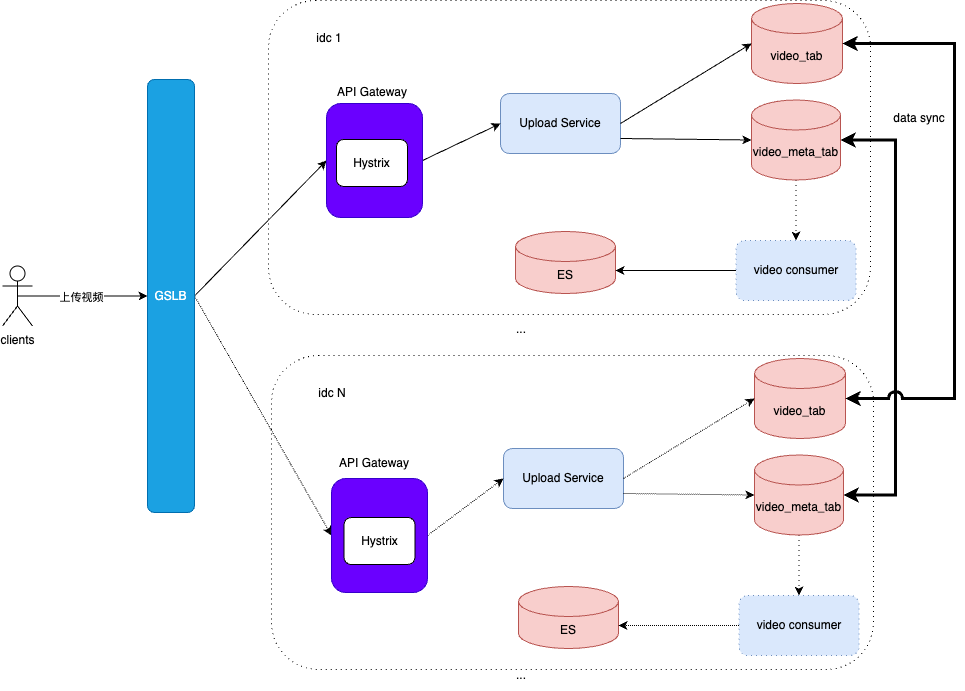

The diagram above was exported from draw.io. Its source (the exported page's mxGraphModel, read from the mxfile embedded in the PNG):
<mxGraphModel dx="990" dy="609" grid="0" gridSize="10" guides="1" tooltips="1" connect="1" arrows="1" fold="1" page="1" pageScale="1" pageWidth="2339" pageHeight="3300" math="0" shadow="0">
  <root>
    <mxCell id="0" />
    <mxCell id="1" parent="0" />
    <mxCell id="MQSrp6EzlDQ6UX5DGElI-41" value="" style="rounded=1;whiteSpace=wrap;html=1;dashed=1;dashPattern=1 4;" vertex="1" parent="1">
      <mxGeometry x="315" y="513" width="602" height="314" as="geometry" />
    </mxCell>
    <mxCell id="MQSrp6EzlDQ6UX5DGElI-15" value="" style="rounded=1;whiteSpace=wrap;html=1;dashed=1;dashPattern=1 4;" vertex="1" parent="1">
      <mxGeometry x="312" y="158" width="602" height="314" as="geometry" />
    </mxCell>
    <mxCell id="MQSrp6EzlDQ6UX5DGElI-1" value="Upload Service" style="rounded=1;whiteSpace=wrap;html=1;fillColor=#dae8fc;strokeColor=#6c8ebf;" vertex="1" parent="1">
      <mxGeometry x="544" y="251" width="120" height="60" as="geometry" />
    </mxCell>
    <mxCell id="MQSrp6EzlDQ6UX5DGElI-2" value="video_tab" style="shape=cylinder3;whiteSpace=wrap;html=1;boundedLbl=1;backgroundOutline=1;size=15;fillColor=#f8cecc;strokeColor=#b85450;" vertex="1" parent="1">
      <mxGeometry x="795" y="161" width="91" height="80" as="geometry" />
    </mxCell>
    <mxCell id="MQSrp6EzlDQ6UX5DGElI-38" style="edgeStyle=orthogonalEdgeStyle;rounded=0;orthogonalLoop=1;jettySize=auto;html=1;exitX=0.5;exitY=1;exitDx=0;exitDy=0;exitPerimeter=0;entryX=0.5;entryY=0;entryDx=0;entryDy=0;dashed=1;dashPattern=1 4;" edge="1" parent="1" source="MQSrp6EzlDQ6UX5DGElI-3" target="MQSrp6EzlDQ6UX5DGElI-37">
      <mxGeometry relative="1" as="geometry" />
    </mxCell>
    <mxCell id="MQSrp6EzlDQ6UX5DGElI-3" value="video_meta_tab" style="shape=cylinder3;whiteSpace=wrap;html=1;boundedLbl=1;backgroundOutline=1;size=15;fillColor=#f8cecc;strokeColor=#b85450;" vertex="1" parent="1">
      <mxGeometry x="795" y="257.5" width="89" height="80" as="geometry" />
    </mxCell>
    <mxCell id="MQSrp6EzlDQ6UX5DGElI-4" style="rounded=0;orthogonalLoop=1;jettySize=auto;html=1;exitX=1;exitY=0.5;exitDx=0;exitDy=0;entryX=0;entryY=0.5;entryDx=0;entryDy=0;entryPerimeter=0;" edge="1" parent="1" source="MQSrp6EzlDQ6UX5DGElI-1" target="MQSrp6EzlDQ6UX5DGElI-2">
      <mxGeometry relative="1" as="geometry" />
    </mxCell>
    <mxCell id="MQSrp6EzlDQ6UX5DGElI-5" style="rounded=0;orthogonalLoop=1;jettySize=auto;html=1;exitX=1;exitY=0.75;exitDx=0;exitDy=0;entryX=0;entryY=0.5;entryDx=0;entryDy=0;entryPerimeter=0;" edge="1" parent="1" source="MQSrp6EzlDQ6UX5DGElI-1" target="MQSrp6EzlDQ6UX5DGElI-3">
      <mxGeometry relative="1" as="geometry" />
    </mxCell>
    <mxCell id="MQSrp6EzlDQ6UX5DGElI-11" style="edgeStyle=orthogonalEdgeStyle;rounded=0;orthogonalLoop=1;jettySize=auto;html=1;exitX=0.5;exitY=0.5;exitDx=0;exitDy=0;exitPerimeter=0;entryX=0;entryY=0.5;entryDx=0;entryDy=0;" edge="1" parent="1" source="MQSrp6EzlDQ6UX5DGElI-6" target="MQSrp6EzlDQ6UX5DGElI-7">
      <mxGeometry relative="1" as="geometry" />
    </mxCell>
    <mxCell id="MQSrp6EzlDQ6UX5DGElI-29" value="上传视频" style="edgeLabel;html=1;align=center;verticalAlign=middle;resizable=0;points=[];" vertex="1" connectable="0" parent="MQSrp6EzlDQ6UX5DGElI-11">
      <mxGeometry x="-0.0308" relative="1" as="geometry">
        <mxPoint y="1" as="offset" />
      </mxGeometry>
    </mxCell>
    <mxCell id="MQSrp6EzlDQ6UX5DGElI-6" value="clients&lt;div&gt;&lt;br&gt;&lt;/div&gt;" style="shape=umlActor;verticalLabelPosition=bottom;verticalAlign=top;html=1;outlineConnect=0;" vertex="1" parent="1">
      <mxGeometry x="46" y="423.5" width="30" height="60" as="geometry" />
    </mxCell>
    <mxCell id="MQSrp6EzlDQ6UX5DGElI-12" style="rounded=0;orthogonalLoop=1;jettySize=auto;html=1;exitX=1;exitY=0.5;exitDx=0;exitDy=0;entryX=0;entryY=0.5;entryDx=0;entryDy=0;" edge="1" parent="1" source="MQSrp6EzlDQ6UX5DGElI-7" target="MQSrp6EzlDQ6UX5DGElI-8">
      <mxGeometry relative="1" as="geometry" />
    </mxCell>
    <mxCell id="MQSrp6EzlDQ6UX5DGElI-30" style="rounded=0;orthogonalLoop=1;jettySize=auto;html=1;exitX=1;exitY=0.5;exitDx=0;exitDy=0;dashed=1;dashPattern=1 1;entryX=0;entryY=0.5;entryDx=0;entryDy=0;" edge="1" parent="1" source="MQSrp6EzlDQ6UX5DGElI-7" target="MQSrp6EzlDQ6UX5DGElI-49">
      <mxGeometry relative="1" as="geometry">
        <mxPoint x="363.0368487928845" y="622" as="targetPoint" />
      </mxGeometry>
    </mxCell>
    <mxCell id="MQSrp6EzlDQ6UX5DGElI-7" value="GSLB" style="rounded=1;whiteSpace=wrap;html=1;fillColor=#1ba1e2;fontColor=#ffffff;strokeColor=#006EAF;" vertex="1" parent="1">
      <mxGeometry x="191" y="237" width="47" height="433" as="geometry" />
    </mxCell>
    <mxCell id="MQSrp6EzlDQ6UX5DGElI-10" style="rounded=0;orthogonalLoop=1;jettySize=auto;html=1;exitX=1;exitY=0.5;exitDx=0;exitDy=0;entryX=0;entryY=0.5;entryDx=0;entryDy=0;" edge="1" parent="1" source="MQSrp6EzlDQ6UX5DGElI-8" target="MQSrp6EzlDQ6UX5DGElI-1">
      <mxGeometry relative="1" as="geometry" />
    </mxCell>
    <mxCell id="MQSrp6EzlDQ6UX5DGElI-8" value="" style="rounded=1;whiteSpace=wrap;html=1;fillColor=#6a00ff;fontColor=#ffffff;strokeColor=#3700CC;" vertex="1" parent="1">
      <mxGeometry x="370" y="261" width="96" height="114" as="geometry" />
    </mxCell>
    <mxCell id="MQSrp6EzlDQ6UX5DGElI-26" value="idc 1" style="text;html=1;align=center;verticalAlign=middle;whiteSpace=wrap;rounded=0;" vertex="1" parent="1">
      <mxGeometry x="343" y="181" width="60" height="30" as="geometry" />
    </mxCell>
    <mxCell id="MQSrp6EzlDQ6UX5DGElI-27" value="..." style="text;html=1;align=center;verticalAlign=middle;whiteSpace=wrap;rounded=0;" vertex="1" parent="1">
      <mxGeometry x="535" y="472" width="60" height="30" as="geometry" />
    </mxCell>
    <mxCell id="MQSrp6EzlDQ6UX5DGElI-35" value="data sync" style="text;html=1;align=center;verticalAlign=middle;whiteSpace=wrap;rounded=0;" vertex="1" parent="1">
      <mxGeometry x="933" y="261" width="60" height="30" as="geometry" />
    </mxCell>
    <mxCell id="MQSrp6EzlDQ6UX5DGElI-36" value="ES" style="shape=cylinder3;whiteSpace=wrap;html=1;boundedLbl=1;backgroundOutline=1;size=15;fillColor=#f8cecc;strokeColor=#b85450;" vertex="1" parent="1">
      <mxGeometry x="559" y="389" width="100" height="62" as="geometry" />
    </mxCell>
    <mxCell id="MQSrp6EzlDQ6UX5DGElI-37" value="video consumer" style="rounded=1;whiteSpace=wrap;html=1;fillColor=#dae8fc;strokeColor=#6c8ebf;dashed=1;dashPattern=1 4;" vertex="1" parent="1">
      <mxGeometry x="779.5" y="398" width="120" height="60" as="geometry" />
    </mxCell>
    <mxCell id="MQSrp6EzlDQ6UX5DGElI-39" style="edgeStyle=orthogonalEdgeStyle;rounded=0;orthogonalLoop=1;jettySize=auto;html=1;exitX=0;exitY=0.5;exitDx=0;exitDy=0;entryX=1;entryY=0;entryDx=0;entryDy=39;entryPerimeter=0;" edge="1" parent="1" source="MQSrp6EzlDQ6UX5DGElI-37" target="MQSrp6EzlDQ6UX5DGElI-36">
      <mxGeometry relative="1" as="geometry" />
    </mxCell>
    <mxCell id="MQSrp6EzlDQ6UX5DGElI-42" value="Upload Service" style="rounded=1;whiteSpace=wrap;html=1;fillColor=#dae8fc;strokeColor=#6c8ebf;" vertex="1" parent="1">
      <mxGeometry x="547" y="606" width="120" height="60" as="geometry" />
    </mxCell>
    <mxCell id="MQSrp6EzlDQ6UX5DGElI-43" value="video_tab" style="shape=cylinder3;whiteSpace=wrap;html=1;boundedLbl=1;backgroundOutline=1;size=15;fillColor=#f8cecc;strokeColor=#b85450;" vertex="1" parent="1">
      <mxGeometry x="798" y="516" width="91" height="80" as="geometry" />
    </mxCell>
    <mxCell id="MQSrp6EzlDQ6UX5DGElI-44" style="edgeStyle=orthogonalEdgeStyle;rounded=0;orthogonalLoop=1;jettySize=auto;html=1;exitX=0.5;exitY=1;exitDx=0;exitDy=0;exitPerimeter=0;entryX=0.5;entryY=0;entryDx=0;entryDy=0;dashed=1;dashPattern=1 4;" edge="1" parent="1" source="MQSrp6EzlDQ6UX5DGElI-45" target="MQSrp6EzlDQ6UX5DGElI-53">
      <mxGeometry relative="1" as="geometry" />
    </mxCell>
    <mxCell id="MQSrp6EzlDQ6UX5DGElI-45" value="video_meta_tab" style="shape=cylinder3;whiteSpace=wrap;html=1;boundedLbl=1;backgroundOutline=1;size=15;fillColor=#f8cecc;strokeColor=#b85450;" vertex="1" parent="1">
      <mxGeometry x="798" y="612.5" width="89" height="80" as="geometry" />
    </mxCell>
    <mxCell id="MQSrp6EzlDQ6UX5DGElI-46" style="rounded=0;orthogonalLoop=1;jettySize=auto;html=1;exitX=1;exitY=0.5;exitDx=0;exitDy=0;entryX=0;entryY=0.5;entryDx=0;entryDy=0;entryPerimeter=0;dashed=1;dashPattern=1 1;" edge="1" parent="1" source="MQSrp6EzlDQ6UX5DGElI-42" target="MQSrp6EzlDQ6UX5DGElI-43">
      <mxGeometry relative="1" as="geometry" />
    </mxCell>
    <mxCell id="MQSrp6EzlDQ6UX5DGElI-47" style="rounded=0;orthogonalLoop=1;jettySize=auto;html=1;exitX=1;exitY=0.75;exitDx=0;exitDy=0;entryX=0;entryY=0.5;entryDx=0;entryDy=0;entryPerimeter=0;dashed=1;dashPattern=1 1;" edge="1" parent="1" source="MQSrp6EzlDQ6UX5DGElI-42" target="MQSrp6EzlDQ6UX5DGElI-45">
      <mxGeometry relative="1" as="geometry" />
    </mxCell>
    <mxCell id="MQSrp6EzlDQ6UX5DGElI-48" style="rounded=0;orthogonalLoop=1;jettySize=auto;html=1;exitX=1;exitY=0.5;exitDx=0;exitDy=0;entryX=0;entryY=0.5;entryDx=0;entryDy=0;dashed=1;dashPattern=1 1;" edge="1" parent="1" source="MQSrp6EzlDQ6UX5DGElI-49" target="MQSrp6EzlDQ6UX5DGElI-42">
      <mxGeometry relative="1" as="geometry" />
    </mxCell>
    <mxCell id="MQSrp6EzlDQ6UX5DGElI-49" value="" style="rounded=1;whiteSpace=wrap;html=1;fillColor=#6a00ff;fontColor=#ffffff;strokeColor=#3700CC;" vertex="1" parent="1">
      <mxGeometry x="375" y="636" width="96" height="114" as="geometry" />
    </mxCell>
    <mxCell id="MQSrp6EzlDQ6UX5DGElI-50" value="idc N" style="text;html=1;align=center;verticalAlign=middle;whiteSpace=wrap;rounded=0;" vertex="1" parent="1">
      <mxGeometry x="346" y="536" width="60" height="30" as="geometry" />
    </mxCell>
    <mxCell id="MQSrp6EzlDQ6UX5DGElI-51" value="..." style="text;html=1;align=center;verticalAlign=middle;whiteSpace=wrap;rounded=0;" vertex="1" parent="1">
      <mxGeometry x="535" y="818" width="60" height="30" as="geometry" />
    </mxCell>
    <mxCell id="MQSrp6EzlDQ6UX5DGElI-52" value="ES" style="shape=cylinder3;whiteSpace=wrap;html=1;boundedLbl=1;backgroundOutline=1;size=15;fillColor=#f8cecc;strokeColor=#b85450;" vertex="1" parent="1">
      <mxGeometry x="562" y="744" width="100" height="62" as="geometry" />
    </mxCell>
    <mxCell id="MQSrp6EzlDQ6UX5DGElI-53" value="video consumer" style="rounded=1;whiteSpace=wrap;html=1;fillColor=#dae8fc;strokeColor=#6c8ebf;dashed=1;dashPattern=1 4;" vertex="1" parent="1">
      <mxGeometry x="782.5" y="753" width="120" height="60" as="geometry" />
    </mxCell>
    <mxCell id="MQSrp6EzlDQ6UX5DGElI-54" style="edgeStyle=orthogonalEdgeStyle;rounded=0;orthogonalLoop=1;jettySize=auto;html=1;exitX=0;exitY=0.5;exitDx=0;exitDy=0;entryX=1;entryY=0;entryDx=0;entryDy=39;entryPerimeter=0;dashed=1;dashPattern=1 1;" edge="1" parent="1" source="MQSrp6EzlDQ6UX5DGElI-53" target="MQSrp6EzlDQ6UX5DGElI-52">
      <mxGeometry relative="1" as="geometry" />
    </mxCell>
    <mxCell id="MQSrp6EzlDQ6UX5DGElI-55" style="edgeStyle=orthogonalEdgeStyle;rounded=0;orthogonalLoop=1;jettySize=auto;html=1;exitX=1;exitY=0.5;exitDx=0;exitDy=0;exitPerimeter=0;entryX=1;entryY=0.5;entryDx=0;entryDy=0;entryPerimeter=0;strokeWidth=3;startArrow=classic;startFill=1;" edge="1" parent="1" source="MQSrp6EzlDQ6UX5DGElI-3" target="MQSrp6EzlDQ6UX5DGElI-45">
      <mxGeometry relative="1" as="geometry">
        <Array as="points">
          <mxPoint x="939" y="298" />
          <mxPoint x="939" y="653" />
        </Array>
      </mxGeometry>
    </mxCell>
    <mxCell id="MQSrp6EzlDQ6UX5DGElI-57" style="edgeStyle=orthogonalEdgeStyle;rounded=0;orthogonalLoop=1;jettySize=auto;html=1;exitX=1;exitY=0.5;exitDx=0;exitDy=0;exitPerimeter=0;entryX=1;entryY=0.5;entryDx=0;entryDy=0;entryPerimeter=0;jumpStyle=arc;jumpSize=10;startArrow=classic;startFill=1;strokeWidth=3;" edge="1" parent="1" source="MQSrp6EzlDQ6UX5DGElI-2" target="MQSrp6EzlDQ6UX5DGElI-43">
      <mxGeometry relative="1" as="geometry">
        <Array as="points">
          <mxPoint x="998" y="201" />
          <mxPoint x="998" y="556" />
        </Array>
      </mxGeometry>
    </mxCell>
    <mxCell id="MQSrp6EzlDQ6UX5DGElI-58" value="Hystrix" style="rounded=1;whiteSpace=wrap;html=1;" vertex="1" parent="1">
      <mxGeometry x="380" y="297" width="71" height="47" as="geometry" />
    </mxCell>
    <mxCell id="MQSrp6EzlDQ6UX5DGElI-62" value="Hystrix" style="rounded=1;whiteSpace=wrap;html=1;" vertex="1" parent="1">
      <mxGeometry x="387.5" y="675" width="71" height="47" as="geometry" />
    </mxCell>
    <mxCell id="MQSrp6EzlDQ6UX5DGElI-63" value="API Gateway" style="text;html=1;align=center;verticalAlign=middle;whiteSpace=wrap;rounded=0;" vertex="1" parent="1">
      <mxGeometry x="372" y="606" width="92" height="30" as="geometry" />
    </mxCell>
    <mxCell id="MQSrp6EzlDQ6UX5DGElI-64" value="API Gateway" style="text;html=1;align=center;verticalAlign=middle;whiteSpace=wrap;rounded=0;" vertex="1" parent="1">
      <mxGeometry x="369.5" y="235" width="92" height="30" as="geometry" />
    </mxCell>
  </root>
</mxGraphModel>